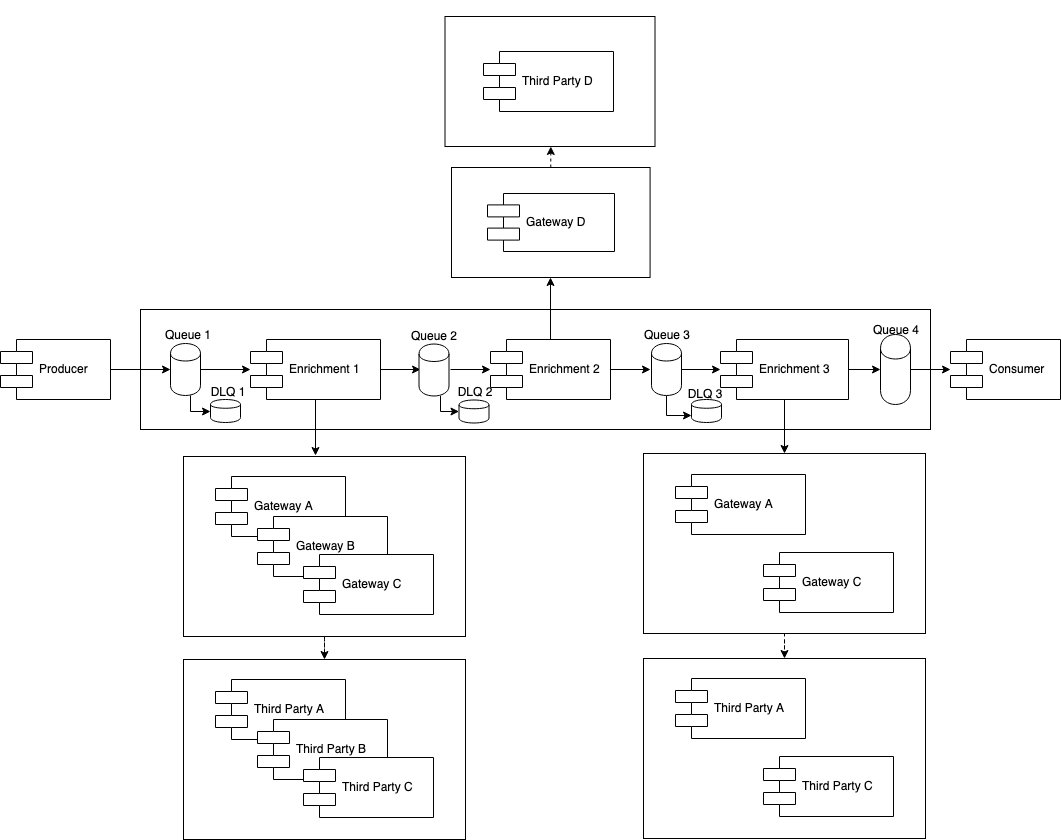

The diagram above was exported from draw.io. Its source (the exported page's mxGraphModel, read from the mxfile embedded in the PNG):
<mxGraphModel dx="2865" dy="2225" grid="1" gridSize="10" guides="1" tooltips="1" connect="1" arrows="1" fold="1" page="1" pageScale="1" pageWidth="827" pageHeight="1169" math="0" shadow="0">
  <root>
    <mxCell id="0" />
    <mxCell id="1" parent="0" />
    <mxCell id="sGv8iIuDgCqtksLLCZOy-23" value="" style="rounded=0;whiteSpace=wrap;html=1;" vertex="1" parent="1">
      <mxGeometry x="-30" y="270" width="790" height="120" as="geometry" />
    </mxCell>
    <mxCell id="sGv8iIuDgCqtksLLCZOy-10" style="edgeStyle=orthogonalEdgeStyle;rounded=0;orthogonalLoop=1;jettySize=auto;html=1;" edge="1" parent="1" source="sGv8iIuDgCqtksLLCZOy-1">
      <mxGeometry relative="1" as="geometry">
        <mxPoint x="250" y="330" as="targetPoint" />
      </mxGeometry>
    </mxCell>
    <mxCell id="sGv8iIuDgCqtksLLCZOy-31" style="edgeStyle=orthogonalEdgeStyle;rounded=0;orthogonalLoop=1;jettySize=auto;html=1;entryX=0.468;entryY=-0.006;entryDx=0;entryDy=0;entryPerimeter=0;" edge="1" parent="1" source="sGv8iIuDgCqtksLLCZOy-1" target="sGv8iIuDgCqtksLLCZOy-30">
      <mxGeometry relative="1" as="geometry" />
    </mxCell>
    <mxCell id="sGv8iIuDgCqtksLLCZOy-1" value="Enrichment 1" style="shape=component;align=left;spacingLeft=36;" vertex="1" parent="1">
      <mxGeometry x="80" y="300" width="130" height="60" as="geometry" />
    </mxCell>
    <mxCell id="sGv8iIuDgCqtksLLCZOy-14" style="edgeStyle=orthogonalEdgeStyle;rounded=0;orthogonalLoop=1;jettySize=auto;html=1;entryX=0;entryY=0.5;entryDx=0;entryDy=0;" edge="1" parent="1" source="sGv8iIuDgCqtksLLCZOy-2">
      <mxGeometry relative="1" as="geometry">
        <mxPoint x="480" y="330" as="targetPoint" />
      </mxGeometry>
    </mxCell>
    <mxCell id="sGv8iIuDgCqtksLLCZOy-52" style="edgeStyle=orthogonalEdgeStyle;rounded=0;orthogonalLoop=1;jettySize=auto;html=1;entryX=0.5;entryY=1;entryDx=0;entryDy=0;" edge="1" parent="1" source="sGv8iIuDgCqtksLLCZOy-2" target="sGv8iIuDgCqtksLLCZOy-42">
      <mxGeometry relative="1" as="geometry" />
    </mxCell>
    <mxCell id="sGv8iIuDgCqtksLLCZOy-2" value="Enrichment 2" style="shape=component;align=left;spacingLeft=36;" vertex="1" parent="1">
      <mxGeometry x="320" y="300" width="120" height="60" as="geometry" />
    </mxCell>
    <mxCell id="sGv8iIuDgCqtksLLCZOy-19" style="edgeStyle=orthogonalEdgeStyle;rounded=0;orthogonalLoop=1;jettySize=auto;html=1;entryX=0;entryY=0.5;entryDx=0;entryDy=0;" edge="1" parent="1" source="sGv8iIuDgCqtksLLCZOy-3" target="sGv8iIuDgCqtksLLCZOy-18">
      <mxGeometry relative="1" as="geometry" />
    </mxCell>
    <mxCell id="sGv8iIuDgCqtksLLCZOy-66" style="edgeStyle=orthogonalEdgeStyle;rounded=0;orthogonalLoop=1;jettySize=auto;html=1;" edge="1" parent="1" source="sGv8iIuDgCqtksLLCZOy-3" target="sGv8iIuDgCqtksLLCZOy-56">
      <mxGeometry relative="1" as="geometry" />
    </mxCell>
    <mxCell id="sGv8iIuDgCqtksLLCZOy-3" value="Enrichment 3" style="shape=component;align=left;spacingLeft=36;" vertex="1" parent="1">
      <mxGeometry x="550" y="300" width="128" height="60" as="geometry" />
    </mxCell>
    <mxCell id="sGv8iIuDgCqtksLLCZOy-4" value="Consumer" style="shape=component;align=left;spacingLeft=36;" vertex="1" parent="1">
      <mxGeometry x="780" y="300" width="110" height="60" as="geometry" />
    </mxCell>
    <mxCell id="sGv8iIuDgCqtksLLCZOy-11" style="edgeStyle=orthogonalEdgeStyle;rounded=0;orthogonalLoop=1;jettySize=auto;html=1;" edge="1" parent="1" target="sGv8iIuDgCqtksLLCZOy-2">
      <mxGeometry relative="1" as="geometry">
        <mxPoint x="280" y="330" as="sourcePoint" />
      </mxGeometry>
    </mxCell>
    <mxCell id="sGv8iIuDgCqtksLLCZOy-15" style="edgeStyle=orthogonalEdgeStyle;rounded=0;orthogonalLoop=1;jettySize=auto;html=1;" edge="1" parent="1" target="sGv8iIuDgCqtksLLCZOy-3">
      <mxGeometry relative="1" as="geometry">
        <mxPoint x="510" y="330" as="sourcePoint" />
      </mxGeometry>
    </mxCell>
    <mxCell id="sGv8iIuDgCqtksLLCZOy-17" style="edgeStyle=orthogonalEdgeStyle;rounded=0;orthogonalLoop=1;jettySize=auto;html=1;" edge="1" parent="1" source="sGv8iIuDgCqtksLLCZOy-16" target="sGv8iIuDgCqtksLLCZOy-1">
      <mxGeometry relative="1" as="geometry" />
    </mxCell>
    <mxCell id="sGv8iIuDgCqtksLLCZOy-72" style="edgeStyle=orthogonalEdgeStyle;rounded=0;orthogonalLoop=1;jettySize=auto;html=1;" edge="1" parent="1" source="sGv8iIuDgCqtksLLCZOy-16" target="sGv8iIuDgCqtksLLCZOy-71">
      <mxGeometry relative="1" as="geometry">
        <Array as="points">
          <mxPoint x="20" y="372" />
        </Array>
      </mxGeometry>
    </mxCell>
    <mxCell id="sGv8iIuDgCqtksLLCZOy-16" value="" style="shape=cylinder;whiteSpace=wrap;html=1;boundedLbl=1;backgroundOutline=1;" vertex="1" parent="1">
      <mxGeometry y="304" width="30" height="52" as="geometry" />
    </mxCell>
    <mxCell id="sGv8iIuDgCqtksLLCZOy-20" style="edgeStyle=orthogonalEdgeStyle;rounded=0;orthogonalLoop=1;jettySize=auto;html=1;" edge="1" parent="1" source="sGv8iIuDgCqtksLLCZOy-18" target="sGv8iIuDgCqtksLLCZOy-4">
      <mxGeometry relative="1" as="geometry" />
    </mxCell>
    <mxCell id="sGv8iIuDgCqtksLLCZOy-18" value="" style="shape=cylinder;whiteSpace=wrap;html=1;boundedLbl=1;backgroundOutline=1;" vertex="1" parent="1">
      <mxGeometry x="710" y="295" width="30" height="70" as="geometry" />
    </mxCell>
    <mxCell id="sGv8iIuDgCqtksLLCZOy-22" style="edgeStyle=orthogonalEdgeStyle;rounded=0;orthogonalLoop=1;jettySize=auto;html=1;entryX=0;entryY=0.5;entryDx=0;entryDy=0;" edge="1" parent="1" source="sGv8iIuDgCqtksLLCZOy-21" target="sGv8iIuDgCqtksLLCZOy-16">
      <mxGeometry relative="1" as="geometry" />
    </mxCell>
    <mxCell id="sGv8iIuDgCqtksLLCZOy-21" value="Producer" style="shape=component;align=left;spacingLeft=36;" vertex="1" parent="1">
      <mxGeometry x="-170" y="300" width="110" height="60" as="geometry" />
    </mxCell>
    <mxCell id="sGv8iIuDgCqtksLLCZOy-32" value="" style="group" vertex="1" connectable="0" parent="1">
      <mxGeometry x="13" y="417" width="282" height="180" as="geometry" />
    </mxCell>
    <mxCell id="sGv8iIuDgCqtksLLCZOy-30" value="" style="rounded=0;whiteSpace=wrap;html=1;" vertex="1" parent="sGv8iIuDgCqtksLLCZOy-32">
      <mxGeometry width="282" height="180" as="geometry" />
    </mxCell>
    <mxCell id="sGv8iIuDgCqtksLLCZOy-24" value="Gateway A" style="shape=component;align=left;spacingLeft=36;" vertex="1" parent="sGv8iIuDgCqtksLLCZOy-32">
      <mxGeometry x="32" y="20" width="130" height="60" as="geometry" />
    </mxCell>
    <mxCell id="sGv8iIuDgCqtksLLCZOy-27" value="Gateway B" style="shape=component;align=left;spacingLeft=36;" vertex="1" parent="sGv8iIuDgCqtksLLCZOy-32">
      <mxGeometry x="74" y="60" width="130" height="60" as="geometry" />
    </mxCell>
    <mxCell id="sGv8iIuDgCqtksLLCZOy-28" value="Gateway C" style="shape=component;align=left;spacingLeft=36;" vertex="1" parent="sGv8iIuDgCqtksLLCZOy-32">
      <mxGeometry x="120" y="98" width="130" height="60" as="geometry" />
    </mxCell>
    <mxCell id="sGv8iIuDgCqtksLLCZOy-34" value="" style="group" vertex="1" connectable="0" parent="1">
      <mxGeometry x="13" y="620" width="282" height="180" as="geometry" />
    </mxCell>
    <mxCell id="sGv8iIuDgCqtksLLCZOy-35" value="" style="rounded=0;whiteSpace=wrap;html=1;" vertex="1" parent="sGv8iIuDgCqtksLLCZOy-34">
      <mxGeometry width="282" height="180" as="geometry" />
    </mxCell>
    <mxCell id="sGv8iIuDgCqtksLLCZOy-36" value="Third Party A" style="shape=component;align=left;spacingLeft=36;" vertex="1" parent="sGv8iIuDgCqtksLLCZOy-34">
      <mxGeometry x="32" y="20" width="130" height="60" as="geometry" />
    </mxCell>
    <mxCell id="sGv8iIuDgCqtksLLCZOy-37" value="Third Party B" style="shape=component;align=left;spacingLeft=36;" vertex="1" parent="sGv8iIuDgCqtksLLCZOy-34">
      <mxGeometry x="74" y="60" width="130" height="60" as="geometry" />
    </mxCell>
    <mxCell id="sGv8iIuDgCqtksLLCZOy-38" value="Third Party C" style="shape=component;align=left;spacingLeft=36;" vertex="1" parent="sGv8iIuDgCqtksLLCZOy-34">
      <mxGeometry x="120" y="98" width="130" height="60" as="geometry" />
    </mxCell>
    <mxCell id="sGv8iIuDgCqtksLLCZOy-40" style="edgeStyle=orthogonalEdgeStyle;rounded=0;orthogonalLoop=1;jettySize=auto;html=1;dashed=1;" edge="1" parent="1" source="sGv8iIuDgCqtksLLCZOy-30" target="sGv8iIuDgCqtksLLCZOy-35">
      <mxGeometry relative="1" as="geometry" />
    </mxCell>
    <mxCell id="sGv8iIuDgCqtksLLCZOy-54" value="" style="group" vertex="1" connectable="0" parent="1">
      <mxGeometry x="281" y="-39" width="282" height="260" as="geometry" />
    </mxCell>
    <mxCell id="sGv8iIuDgCqtksLLCZOy-41" value="" style="group" vertex="1" connectable="0" parent="sGv8iIuDgCqtksLLCZOy-54">
      <mxGeometry y="167" width="200" height="110" as="geometry" />
    </mxCell>
    <mxCell id="sGv8iIuDgCqtksLLCZOy-42" value="" style="rounded=0;whiteSpace=wrap;html=1;" vertex="1" parent="sGv8iIuDgCqtksLLCZOy-41">
      <mxGeometry width="198.58156028368796" height="110.00000000000001" as="geometry" />
    </mxCell>
    <mxCell id="sGv8iIuDgCqtksLLCZOy-43" value="Gateway D" style="shape=component;align=left;spacingLeft=36;" vertex="1" parent="sGv8iIuDgCqtksLLCZOy-41">
      <mxGeometry x="36" y="26" width="127" height="58" as="geometry" />
    </mxCell>
    <mxCell id="sGv8iIuDgCqtksLLCZOy-46" value="" style="group" vertex="1" connectable="0" parent="sGv8iIuDgCqtksLLCZOy-54">
      <mxGeometry y="14" width="282" height="180" as="geometry" />
    </mxCell>
    <mxCell id="sGv8iIuDgCqtksLLCZOy-47" value="" style="rounded=0;whiteSpace=wrap;html=1;" vertex="1" parent="sGv8iIuDgCqtksLLCZOy-46">
      <mxGeometry x="-6.5" y="2" width="210" height="130" as="geometry" />
    </mxCell>
    <mxCell id="sGv8iIuDgCqtksLLCZOy-48" value="Third Party D" style="shape=component;align=left;spacingLeft=36;" vertex="1" parent="sGv8iIuDgCqtksLLCZOy-46">
      <mxGeometry x="32" y="37" width="130" height="60" as="geometry" />
    </mxCell>
    <mxCell id="sGv8iIuDgCqtksLLCZOy-51" style="edgeStyle=orthogonalEdgeStyle;rounded=0;orthogonalLoop=1;jettySize=auto;html=1;dashed=1;" edge="1" source="sGv8iIuDgCqtksLLCZOy-42" target="sGv8iIuDgCqtksLLCZOy-47" parent="sGv8iIuDgCqtksLLCZOy-54">
      <mxGeometry relative="1" as="geometry">
        <Array as="points">
          <mxPoint y="67" />
          <mxPoint y="67" />
        </Array>
      </mxGeometry>
    </mxCell>
    <mxCell id="sGv8iIuDgCqtksLLCZOy-55" value="" style="group" vertex="1" connectable="0" parent="1">
      <mxGeometry x="473" y="415" width="282" height="180" as="geometry" />
    </mxCell>
    <mxCell id="sGv8iIuDgCqtksLLCZOy-56" value="" style="rounded=0;whiteSpace=wrap;html=1;" vertex="1" parent="sGv8iIuDgCqtksLLCZOy-55">
      <mxGeometry y="-1" width="282" height="180" as="geometry" />
    </mxCell>
    <mxCell id="sGv8iIuDgCqtksLLCZOy-57" value="Gateway A" style="shape=component;align=left;spacingLeft=36;" vertex="1" parent="sGv8iIuDgCqtksLLCZOy-55">
      <mxGeometry x="32" y="20" width="130" height="60" as="geometry" />
    </mxCell>
    <mxCell id="sGv8iIuDgCqtksLLCZOy-59" value="Gateway C" style="shape=component;align=left;spacingLeft=36;" vertex="1" parent="sGv8iIuDgCqtksLLCZOy-55">
      <mxGeometry x="120" y="98" width="130" height="60" as="geometry" />
    </mxCell>
    <mxCell id="sGv8iIuDgCqtksLLCZOy-60" value="" style="group" vertex="1" connectable="0" parent="1">
      <mxGeometry x="473" y="619" width="282" height="180" as="geometry" />
    </mxCell>
    <mxCell id="sGv8iIuDgCqtksLLCZOy-61" value="" style="rounded=0;whiteSpace=wrap;html=1;" vertex="1" parent="sGv8iIuDgCqtksLLCZOy-60">
      <mxGeometry width="282" height="180" as="geometry" />
    </mxCell>
    <mxCell id="sGv8iIuDgCqtksLLCZOy-62" value="Third Party A" style="shape=component;align=left;spacingLeft=36;" vertex="1" parent="sGv8iIuDgCqtksLLCZOy-60">
      <mxGeometry x="32" y="20" width="130" height="60" as="geometry" />
    </mxCell>
    <mxCell id="sGv8iIuDgCqtksLLCZOy-64" value="Third Party C" style="shape=component;align=left;spacingLeft=36;" vertex="1" parent="sGv8iIuDgCqtksLLCZOy-60">
      <mxGeometry x="120" y="98" width="130" height="60" as="geometry" />
    </mxCell>
    <mxCell id="sGv8iIuDgCqtksLLCZOy-65" style="edgeStyle=orthogonalEdgeStyle;rounded=0;orthogonalLoop=1;jettySize=auto;html=1;dashed=1;" edge="1" source="sGv8iIuDgCqtksLLCZOy-56" target="sGv8iIuDgCqtksLLCZOy-61" parent="1">
      <mxGeometry relative="1" as="geometry" />
    </mxCell>
    <mxCell id="sGv8iIuDgCqtksLLCZOy-67" value="Queue 1" style="text;html=1;strokeColor=none;fillColor=none;align=center;verticalAlign=middle;whiteSpace=wrap;rounded=0;" vertex="1" parent="1">
      <mxGeometry x="-23" y="285" width="80" height="20" as="geometry" />
    </mxCell>
    <mxCell id="sGv8iIuDgCqtksLLCZOy-68" value="Queue 2&lt;br&gt;" style="text;html=1;strokeColor=none;fillColor=none;align=center;verticalAlign=middle;whiteSpace=wrap;rounded=0;" vertex="1" parent="1">
      <mxGeometry x="223" y="286" width="80" height="20" as="geometry" />
    </mxCell>
    <mxCell id="sGv8iIuDgCqtksLLCZOy-69" value="Queue 3&lt;br&gt;" style="text;html=1;strokeColor=none;fillColor=none;align=center;verticalAlign=middle;whiteSpace=wrap;rounded=0;" vertex="1" parent="1">
      <mxGeometry x="456" y="285" width="80" height="20" as="geometry" />
    </mxCell>
    <mxCell id="sGv8iIuDgCqtksLLCZOy-70" value="Queue 4&lt;br&gt;" style="text;html=1;strokeColor=none;fillColor=none;align=center;verticalAlign=middle;whiteSpace=wrap;rounded=0;" vertex="1" parent="1">
      <mxGeometry x="685" y="280" width="80" height="20" as="geometry" />
    </mxCell>
    <mxCell id="sGv8iIuDgCqtksLLCZOy-71" value="" style="shape=cylinder;whiteSpace=wrap;html=1;boundedLbl=1;backgroundOutline=1;" vertex="1" parent="1">
      <mxGeometry x="40" y="360" width="30" height="23" as="geometry" />
    </mxCell>
    <mxCell id="sGv8iIuDgCqtksLLCZOy-73" value="DLQ 1" style="text;html=1;strokeColor=none;fillColor=none;align=center;verticalAlign=middle;whiteSpace=wrap;rounded=0;" vertex="1" parent="1">
      <mxGeometry x="17" y="342" width="80" height="20" as="geometry" />
    </mxCell>
    <mxCell id="sGv8iIuDgCqtksLLCZOy-76" style="edgeStyle=orthogonalEdgeStyle;rounded=0;orthogonalLoop=1;jettySize=auto;html=1;" edge="1" parent="1" source="sGv8iIuDgCqtksLLCZOy-74" target="sGv8iIuDgCqtksLLCZOy-75">
      <mxGeometry relative="1" as="geometry">
        <Array as="points">
          <mxPoint x="270" y="372" />
        </Array>
      </mxGeometry>
    </mxCell>
    <mxCell id="sGv8iIuDgCqtksLLCZOy-74" value="" style="shape=cylinder;whiteSpace=wrap;html=1;boundedLbl=1;backgroundOutline=1;" vertex="1" parent="1">
      <mxGeometry x="248.5" y="304.5" width="30" height="52" as="geometry" />
    </mxCell>
    <mxCell id="sGv8iIuDgCqtksLLCZOy-75" value="" style="shape=cylinder;whiteSpace=wrap;html=1;boundedLbl=1;backgroundOutline=1;" vertex="1" parent="1">
      <mxGeometry x="288.5" y="360.5" width="30" height="23" as="geometry" />
    </mxCell>
    <mxCell id="sGv8iIuDgCqtksLLCZOy-77" value="DLQ 2" style="text;html=1;strokeColor=none;fillColor=none;align=center;verticalAlign=middle;whiteSpace=wrap;rounded=0;" vertex="1" parent="1">
      <mxGeometry x="263.5" y="342" width="80" height="20" as="geometry" />
    </mxCell>
    <mxCell id="sGv8iIuDgCqtksLLCZOy-80" style="edgeStyle=orthogonalEdgeStyle;rounded=0;orthogonalLoop=1;jettySize=auto;html=1;entryX=0;entryY=0.7;entryDx=0;entryDy=0;" edge="1" parent="1" source="sGv8iIuDgCqtksLLCZOy-78" target="sGv8iIuDgCqtksLLCZOy-79">
      <mxGeometry relative="1" as="geometry">
        <Array as="points">
          <mxPoint x="496" y="376" />
        </Array>
      </mxGeometry>
    </mxCell>
    <mxCell id="sGv8iIuDgCqtksLLCZOy-78" value="" style="shape=cylinder;whiteSpace=wrap;html=1;boundedLbl=1;backgroundOutline=1;" vertex="1" parent="1">
      <mxGeometry x="481" y="304" width="30" height="52" as="geometry" />
    </mxCell>
    <mxCell id="sGv8iIuDgCqtksLLCZOy-79" value="" style="shape=cylinder;whiteSpace=wrap;html=1;boundedLbl=1;backgroundOutline=1;" vertex="1" parent="1">
      <mxGeometry x="521" y="360" width="30" height="23" as="geometry" />
    </mxCell>
    <mxCell id="sGv8iIuDgCqtksLLCZOy-81" value="DLQ 3" style="text;html=1;strokeColor=none;fillColor=none;align=center;verticalAlign=middle;whiteSpace=wrap;rounded=0;" vertex="1" parent="1">
      <mxGeometry x="494" y="344" width="80" height="20" as="geometry" />
    </mxCell>
  </root>
</mxGraphModel>